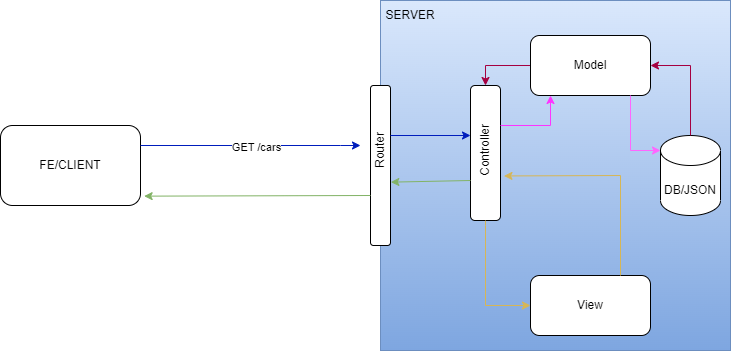

The diagram above was exported from draw.io. Its source (the exported page's mxGraphModel, read from the mxfile embedded in the PNG):
<mxGraphModel dx="1185" dy="603" grid="1" gridSize="10" guides="1" tooltips="1" connect="1" arrows="1" fold="1" page="1" pageScale="1" pageWidth="850" pageHeight="1100" math="0" shadow="0">
  <root>
    <mxCell id="0" />
    <mxCell id="1" parent="0" />
    <mxCell id="_-pF4YFj82KXrnROnckI-1" value="" style="whiteSpace=wrap;html=1;aspect=fixed;labelBackgroundColor=none;fillColor=#dae8fc;gradientColor=#7ea6e0;strokeColor=#6c8ebf;" vertex="1" parent="1">
      <mxGeometry x="430" y="65" width="350" height="350" as="geometry" />
    </mxCell>
    <mxCell id="_-pF4YFj82KXrnROnckI-2" value="SERVER" style="text;html=1;strokeColor=none;fillColor=none;align=center;verticalAlign=middle;whiteSpace=wrap;rounded=0;labelBackgroundColor=none;" vertex="1" parent="1">
      <mxGeometry x="430" y="65" width="60" height="30" as="geometry" />
    </mxCell>
    <mxCell id="_-pF4YFj82KXrnROnckI-3" value="FE/CLIENT" style="rounded=1;whiteSpace=wrap;html=1;labelBackgroundColor=none;" vertex="1" parent="1">
      <mxGeometry x="50" y="190" width="140" height="80" as="geometry" />
    </mxCell>
    <mxCell id="_-pF4YFj82KXrnROnckI-4" value="" style="endArrow=classic;html=1;rounded=0;exitX=1;exitY=0.25;exitDx=0;exitDy=0;labelBackgroundColor=none;fontColor=default;fillColor=#0050ef;strokeColor=#001DBC;" edge="1" parent="1" source="_-pF4YFj82KXrnROnckI-3">
      <mxGeometry relative="1" as="geometry">
        <mxPoint x="210" y="210" as="sourcePoint" />
        <mxPoint x="410" y="210" as="targetPoint" />
        <Array as="points">
          <mxPoint x="390" y="210" />
        </Array>
      </mxGeometry>
    </mxCell>
    <mxCell id="_-pF4YFj82KXrnROnckI-38" value="GET /cars" style="edgeLabel;html=1;align=center;verticalAlign=middle;resizable=0;points=[];" vertex="1" connectable="0" parent="_-pF4YFj82KXrnROnckI-4">
      <mxGeometry x="0.047" y="-1" relative="1" as="geometry">
        <mxPoint as="offset" />
      </mxGeometry>
    </mxCell>
    <mxCell id="_-pF4YFj82KXrnROnckI-7" value="" style="rounded=1;whiteSpace=wrap;html=1;rotation=-90;labelBackgroundColor=none;" vertex="1" parent="1">
      <mxGeometry x="350" y="220" width="160" height="20" as="geometry" />
    </mxCell>
    <mxCell id="_-pF4YFj82KXrnROnckI-8" value="Router" style="text;html=1;strokeColor=none;fillColor=none;align=center;verticalAlign=middle;whiteSpace=wrap;rounded=0;rotation=-90;labelBackgroundColor=none;" vertex="1" parent="1">
      <mxGeometry x="400" y="200" width="60" height="30" as="geometry" />
    </mxCell>
    <mxCell id="_-pF4YFj82KXrnROnckI-9" value="" style="rounded=1;whiteSpace=wrap;html=1;rotation=-90;labelBackgroundColor=none;" vertex="1" parent="1">
      <mxGeometry x="467.5" y="202.5" width="135" height="30" as="geometry" />
    </mxCell>
    <mxCell id="_-pF4YFj82KXrnROnckI-10" value="Controller" style="text;html=1;strokeColor=none;fillColor=none;align=center;verticalAlign=middle;whiteSpace=wrap;rounded=0;rotation=-90;labelBackgroundColor=none;" vertex="1" parent="1">
      <mxGeometry x="505" y="200" width="60" height="30" as="geometry" />
    </mxCell>
    <mxCell id="_-pF4YFj82KXrnROnckI-11" value="" style="endArrow=classic;html=1;rounded=0;exitX=0.75;exitY=0.833;exitDx=0;exitDy=0;exitPerimeter=0;entryX=0.75;entryY=0;entryDx=0;entryDy=0;labelBackgroundColor=none;fontColor=default;fillColor=#0050ef;strokeColor=#001DBC;" edge="1" parent="1" source="_-pF4YFj82KXrnROnckI-8" target="_-pF4YFj82KXrnROnckI-10">
      <mxGeometry width="50" height="50" relative="1" as="geometry">
        <mxPoint x="490" y="209.71" as="sourcePoint" />
        <mxPoint x="510" y="209.71" as="targetPoint" />
        <Array as="points" />
      </mxGeometry>
    </mxCell>
    <mxCell id="_-pF4YFj82KXrnROnckI-31" style="edgeStyle=orthogonalEdgeStyle;rounded=0;orthogonalLoop=1;jettySize=auto;html=1;exitX=0;exitY=0.5;exitDx=0;exitDy=0;entryX=1;entryY=0.5;entryDx=0;entryDy=0;fillColor=#d80073;strokeColor=#A50040;" edge="1" parent="1" source="_-pF4YFj82KXrnROnckI-12" target="_-pF4YFj82KXrnROnckI-9">
      <mxGeometry relative="1" as="geometry" />
    </mxCell>
    <mxCell id="_-pF4YFj82KXrnROnckI-12" value="" style="rounded=1;whiteSpace=wrap;html=1;labelBackgroundColor=none;" vertex="1" parent="1">
      <mxGeometry x="580" y="100" width="120" height="60" as="geometry" />
    </mxCell>
    <mxCell id="_-pF4YFj82KXrnROnckI-13" value="Model" style="text;html=1;strokeColor=none;fillColor=none;align=center;verticalAlign=middle;whiteSpace=wrap;rounded=0;labelBackgroundColor=none;" vertex="1" parent="1">
      <mxGeometry x="610" y="115" width="60" height="30" as="geometry" />
    </mxCell>
    <mxCell id="_-pF4YFj82KXrnROnckI-14" value="" style="endArrow=classic;html=1;rounded=0;labelBackgroundColor=none;fontColor=default;fillColor=#ffcd28;strokeColor=#FF33FF;gradientColor=#ffa500;" edge="1" parent="1">
      <mxGeometry width="50" height="50" relative="1" as="geometry">
        <mxPoint x="550" y="190" as="sourcePoint" />
        <mxPoint x="600" y="160" as="targetPoint" />
        <Array as="points">
          <mxPoint x="600" y="190" />
        </Array>
      </mxGeometry>
    </mxCell>
    <mxCell id="_-pF4YFj82KXrnROnckI-15" value="" style="shape=cylinder3;whiteSpace=wrap;html=1;boundedLbl=1;backgroundOutline=1;size=15;labelBackgroundColor=none;" vertex="1" parent="1">
      <mxGeometry x="710" y="200" width="60" height="80" as="geometry" />
    </mxCell>
    <mxCell id="_-pF4YFj82KXrnROnckI-17" value="" style="endArrow=classic;html=1;rounded=0;entryX=0;entryY=0;entryDx=0;entryDy=15;entryPerimeter=0;labelBackgroundColor=none;fontColor=default;fillColor=#e3c800;strokeColor=#FF66FF;" edge="1" parent="1" target="_-pF4YFj82KXrnROnckI-15">
      <mxGeometry width="50" height="50" relative="1" as="geometry">
        <mxPoint x="680" y="160" as="sourcePoint" />
        <mxPoint x="710" y="120" as="targetPoint" />
        <Array as="points">
          <mxPoint x="680" y="215" />
        </Array>
      </mxGeometry>
    </mxCell>
    <mxCell id="_-pF4YFj82KXrnROnckI-18" value="DB/JSON" style="text;html=1;strokeColor=none;fillColor=none;align=center;verticalAlign=middle;whiteSpace=wrap;rounded=0;labelBackgroundColor=none;" vertex="1" parent="1">
      <mxGeometry x="710" y="240" width="60" height="30" as="geometry" />
    </mxCell>
    <mxCell id="_-pF4YFj82KXrnROnckI-19" value="" style="rounded=1;whiteSpace=wrap;html=1;labelBackgroundColor=none;" vertex="1" parent="1">
      <mxGeometry x="580" y="340" width="120" height="60" as="geometry" />
    </mxCell>
    <mxCell id="_-pF4YFj82KXrnROnckI-20" value="View" style="text;html=1;strokeColor=none;fillColor=none;align=center;verticalAlign=middle;whiteSpace=wrap;rounded=0;labelBackgroundColor=none;" vertex="1" parent="1">
      <mxGeometry x="610" y="355" width="60" height="30" as="geometry" />
    </mxCell>
    <mxCell id="_-pF4YFj82KXrnROnckI-22" value="" style="endArrow=classic;html=1;rounded=0;entryX=0.076;entryY=1.115;entryDx=0;entryDy=0;entryPerimeter=0;exitX=0.75;exitY=0;exitDx=0;exitDy=0;labelBackgroundColor=none;fontColor=default;fillColor=#fff2cc;strokeColor=#d6b656;gradientColor=#ffd966;" edge="1" parent="1" source="_-pF4YFj82KXrnROnckI-19" target="_-pF4YFj82KXrnROnckI-10">
      <mxGeometry width="50" height="50" relative="1" as="geometry">
        <mxPoint x="600" y="290" as="sourcePoint" />
        <mxPoint x="650" y="240" as="targetPoint" />
        <Array as="points">
          <mxPoint x="670" y="240" />
        </Array>
      </mxGeometry>
    </mxCell>
    <mxCell id="_-pF4YFj82KXrnROnckI-23" value="" style="endArrow=classic;html=1;rounded=0;exitX=0;exitY=0;exitDx=0;exitDy=0;entryX=0.396;entryY=1.017;entryDx=0;entryDy=0;entryPerimeter=0;labelBackgroundColor=none;fontColor=default;fillColor=#d5e8d4;strokeColor=#82b366;" edge="1" parent="1" source="_-pF4YFj82KXrnROnckI-10" target="_-pF4YFj82KXrnROnckI-7">
      <mxGeometry width="50" height="50" relative="1" as="geometry">
        <mxPoint x="450" y="260" as="sourcePoint" />
        <mxPoint x="200" y="240" as="targetPoint" />
        <Array as="points" />
      </mxGeometry>
    </mxCell>
    <mxCell id="_-pF4YFj82KXrnROnckI-24" value="" style="endArrow=classic;html=1;rounded=0;labelBackgroundColor=none;fontColor=default;fillColor=#d80073;strokeColor=#A50040;" edge="1" parent="1" source="_-pF4YFj82KXrnROnckI-15" target="_-pF4YFj82KXrnROnckI-12">
      <mxGeometry width="50" height="50" relative="1" as="geometry">
        <mxPoint x="470" y="240" as="sourcePoint" />
        <mxPoint x="520" y="190" as="targetPoint" />
        <Array as="points">
          <mxPoint x="740" y="130" />
        </Array>
      </mxGeometry>
    </mxCell>
    <mxCell id="_-pF4YFj82KXrnROnckI-28" value="" style="endArrow=classic;html=1;rounded=0;entryX=1.026;entryY=0.883;entryDx=0;entryDy=0;entryPerimeter=0;labelBackgroundColor=none;fontColor=default;fillColor=#d5e8d4;strokeColor=#82b366;" edge="1" parent="1" target="_-pF4YFj82KXrnROnckI-3">
      <mxGeometry width="50" height="50" relative="1" as="geometry">
        <mxPoint x="420" y="260" as="sourcePoint" />
        <mxPoint x="340" y="257" as="targetPoint" />
        <Array as="points" />
      </mxGeometry>
    </mxCell>
    <mxCell id="_-pF4YFj82KXrnROnckI-35" value="" style="endArrow=classic;html=1;rounded=0;entryX=0;entryY=0.5;entryDx=0;entryDy=0;fillColor=#fff2cc;strokeColor=#d6b656;gradientColor=#ffd966;" edge="1" parent="1" source="_-pF4YFj82KXrnROnckI-9" target="_-pF4YFj82KXrnROnckI-19">
      <mxGeometry width="50" height="50" relative="1" as="geometry">
        <mxPoint x="540" y="370" as="sourcePoint" />
        <mxPoint x="590" y="320" as="targetPoint" />
        <Array as="points">
          <mxPoint x="535" y="290" />
          <mxPoint x="535" y="370" />
        </Array>
      </mxGeometry>
    </mxCell>
  </root>
</mxGraphModel>